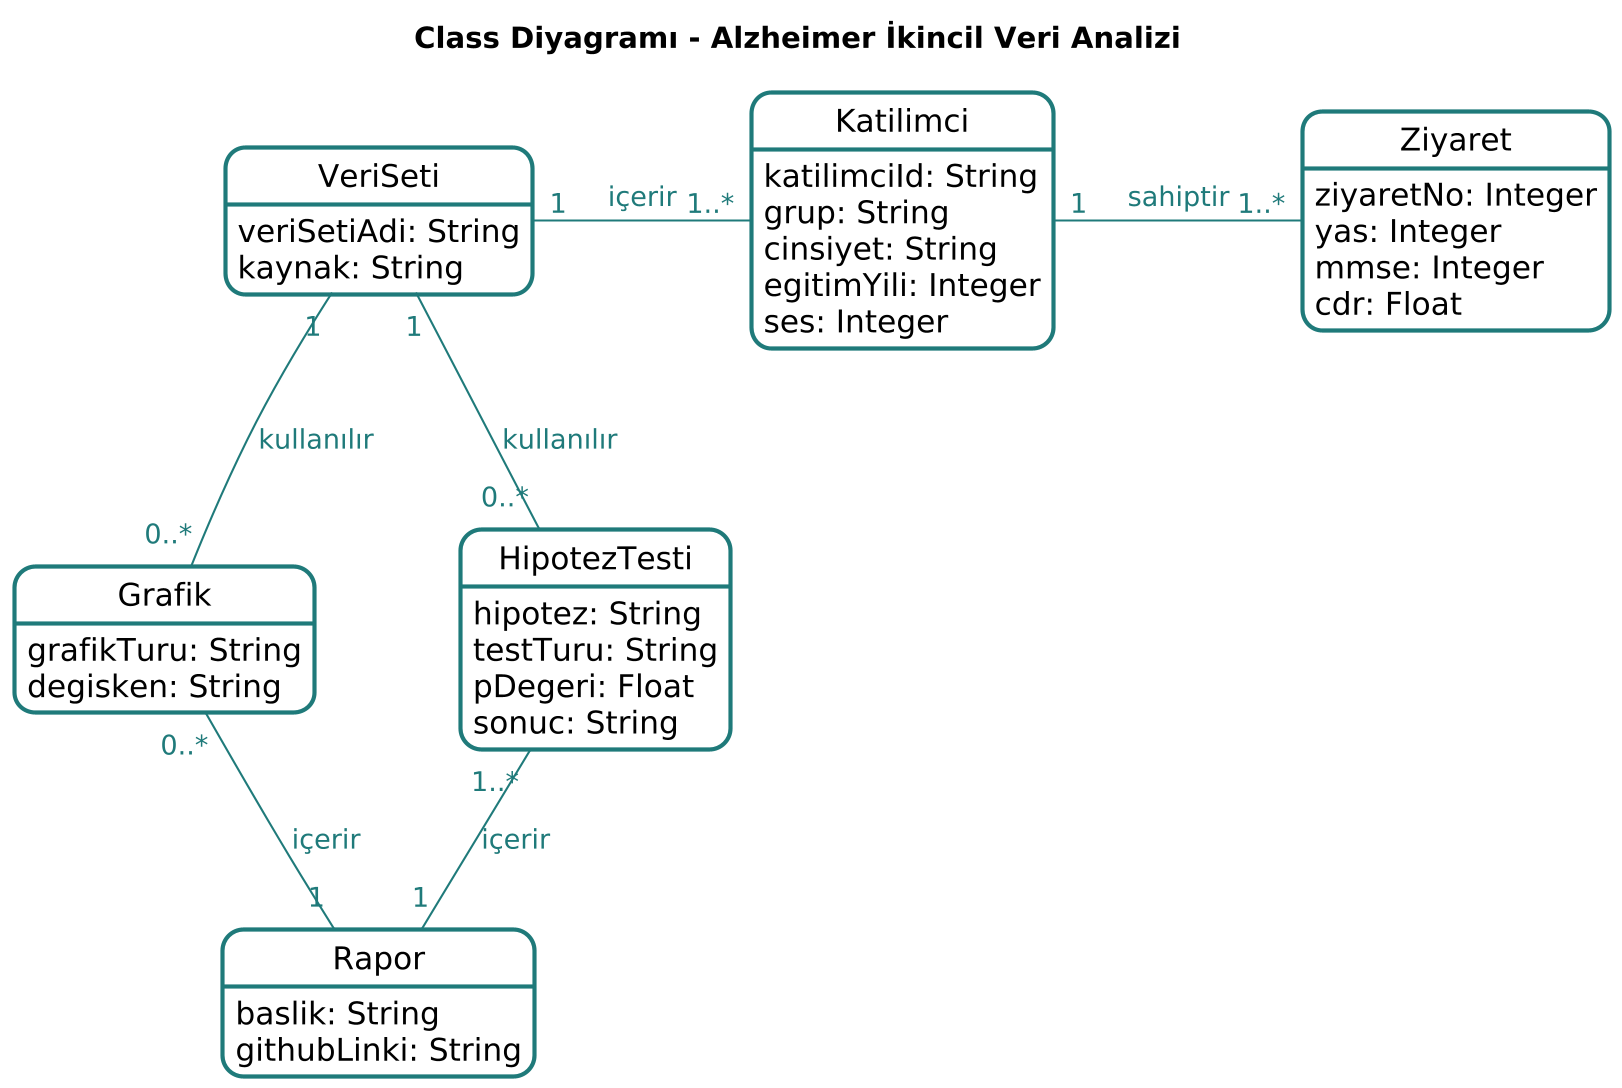

The diagram above was rendered by PlantUML. Its source (embedded in the PNG):
@startuml
skinparam dpi 200
skinparam defaultFontName DejaVu Sans
skinparam shadowing false
skinparam roundCorner 20
skinparam classAttributeIconSize 0
skinparam nodesep 70
skinparam ranksep 70
skinparam class {
  BackgroundColor #FFFFFF
  BorderColor #1F7A7A
  BorderThickness 2
  HeaderBackgroundColor #FFFFFF
  FontSize 16
  AttributeFontSize 15
}
skinparam ArrowColor #1F7A7A
skinparam ArrowFontColor #1F7A7A
skinparam ArrowFontSize 13
hide circle
hide methods
hide empty members
title Class Diyagramı - Alzheimer İkincil Veri Analizi

class VeriSeti {
  veriSetiAdi: String
  kaynak: String
}

class Katilimci {
  katilimciId: String
  grup: String
  cinsiyet: String
  egitimYili: Integer
  ses: Integer
}

class Ziyaret {
  ziyaretNo: Integer
  yas: Integer
  mmse: Integer
  cdr: Float
}

class HipotezTesti {
  hipotez: String
  testTuru: String
  pDegeri: Float
  sonuc: String
}

class Grafik {
  grafikTuru: String
  degisken: String
}

class Rapor {
  baslik: String
  githubLinki: String
}

VeriSeti "1" -right- "1..*" Katilimci : içerir
Katilimci "1" -right- "1..*" Ziyaret : sahiptir
VeriSeti "1" -down- "0..*" HipotezTesti : kullanılır
VeriSeti "1" -down- "0..*" Grafik : kullanılır
Rapor "1" -up- "1..*" HipotezTesti : içerir
Rapor "1" -up- "0..*" Grafik : içerir
@enduml